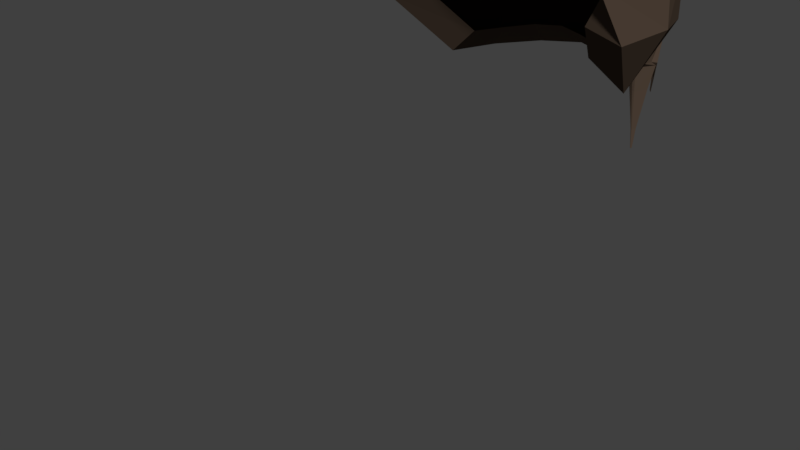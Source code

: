 # Source: Ponytail.blend  (saved by Blender 2.78.0; exported with 4.5.12 LTS)
import bpy
from mathutils import Matrix  # noqa: F401  (used for matrix-valued properties, if any)

bpy.ops.wm.read_factory_settings(use_empty=True)
scene = bpy.context.scene
scene.name = 'Scene'

# ---- collections
col_collection_1 = bpy.data.collections.new('Collection 1'); scene.collection.children.link(col_collection_1)

# ---- materials (node trees are filled in below, after node groups)
mat_shoe = bpy.data.materials.new('Shoe')
mat_shoe.alpha_threshold = 0.0
mat_shoe.use_transparent_shadow = False
mat_shoe.diffuse_color = (0.08714, 0.0603, 0.04297, 1.0)
mat_shoe.roughness = 0.5
mat_shoe.specular_intensity = 0.0

# ---- material node trees

# ---- world
world_world = bpy.data.worlds.new('World'); scene.world = world_world
world_world.color = (0.05088, 0.05088, 0.05088)
world_world.use_sun_shadow = False
world_world.sun_shadow_jitter_overblur = 0.0
world_world.cycles.sampling_method = 'MANUAL'

# ---- meshes
me_cube_028 = bpy.data.meshes.new('Cube.028')
me_cube_028.from_pydata([(0.07747, -0.05628, 1.706), (0.03721, -0.04349, 1.765), (0.04079, 0.03878, 1.765), (0.06617, 0.005826, 1.624), (0.08316, 0.03424, 1.709), (0.02705, 0.05482, 1.627), (0.05149, 0.04604, 1.625), (0.06716, -0.03808, 1.743), (0.0633, 0.062, 1.702), (0.06982, 0.03435, 1.743), (0.03257, -0.0863, 1.734), (0.04106, 0.0005371, 1.776), (0.08563, -0.0388, 1.669), (0.08294, 0.03459, 1.668), (0.09043, 0.001619, 1.716), (0.05281, -0.07136, 1.724), (0.05915, 0.05552, 1.728), (0.06011, 0.06419, 1.665), (0.0733, 0.0008137, 1.752), (0.0931, 0.001249, 1.671), (-0.07252, -0.04192, 1.697), (-0.03721, -0.04349, 1.765), (-0.04005, 0.03878, 1.765), (-0.06617, 0.005826, 1.624), (-0.08316, 0.03424, 1.709), (-0.02705, 0.05482, 1.627), (-0.05079, 0.03395, 1.625), (-0.06716, -0.03808, 1.743), (-0.06256, 0.062, 1.702), (-0.06982, 0.03435, 1.743), (-0.03257, -0.0863, 1.734), (0.0, -0.04669, 1.771), (0.0, 0.04199, 1.773), (-0.04106, 0.0005371, 1.776), (-0.08563, -0.0388, 1.669), (-0.0822, 0.03459, 1.668), (-0.09043, 0.001619, 1.716), (0.0, 0.06361, 1.629), (-0.05211, -0.07136, 1.724), (-0.05915, 0.05552, 1.728), (-0.06011, 0.06419, 1.665), (-0.0733, 0.0008137, 1.752), (-0.0931, 0.001249, 1.671), (0.0, -0.09251, 1.739), (0.0, 0.0004856, 1.784), (0.0, 0.0992, 1.679), (-0.03491, 0.08382, 1.71), (0.0, 0.0741, 1.748), (0.03565, 0.08382, 1.71), (0.01029, 0.08975, 1.723), (0.01605, 0.09334, 1.707), (0.03231, 0.08845, 1.672), (0.01352, 0.09553, 1.695), (-0.03157, 0.08845, 1.672), (0.03797, 0.06769, 1.74), (0.009444, 0.09413, 1.689), (-0.004722, 0.09962, 1.689), (-0.01186, 0.09662, 1.691), (-0.0174, 0.09369, 1.699), (-0.01779, 0.09266, 1.708), (-0.01606, 0.08966, 1.719), (-0.007179, 0.08835, 1.727), (0.0, 0.1013, 1.689), (-0.01185, 0.1281, 1.706), (-0.01824, 0.092, 1.714), (0.01606, 0.09267, 1.714), (0.0, 0.08936, 1.73), (-0.03724, 0.06769, 1.74), (-0.009352, 0.1146, 1.715), (-0.009081, 0.1133, 1.712), (-0.002704, 0.1167, 1.723), (-0.008041, 0.115, 1.718), (-0.008848, 0.1109, 1.707), (-0.005517, 0.11, 1.702), (-0.001226, 0.1109, 1.7), (0.009744, 0.1107, 1.704), (0.01126, 0.1134, 1.711), (0.01127, 0.1151, 1.715), (0.007803, 0.1162, 1.72), (0.001613, 0.1182, 1.724), (-0.0156, 0.147, 1.685), (0.001613, 0.112, 1.7), (-0.01154, 0.1222, 1.701), (-0.007057, 0.1182, 1.696), (-0.001288, 0.1181, 1.693), (-0.003274, 0.1388, 1.717), (-0.01045, 0.134, 1.713), (-0.01221, 0.1315, 1.709), (0.01346, 0.1203, 1.698), (0.01551, 0.1279, 1.705), (0.01552, 0.1322, 1.709), (0.01085, 0.1366, 1.714), (0.00253, 0.1414, 1.718), (0.01945, 0.1603, 1.654), (0.00253, 0.1193, 1.692), (-0.01513, 0.1358, 1.683), (-0.008502, 0.1267, 1.679), (3.842e-05, 0.1244, 1.675), (-0.002902, 0.1688, 1.693), (-0.01353, 0.1594, 1.69), (-0.01614, 0.1534, 1.687), (0.02188, 0.1312, 1.681), (0.0249, 0.1461, 1.685), (0.02491, 0.1542, 1.686), (0.01801, 0.164, 1.69), (0.00569, 0.1726, 1.692), (-0.0144, 0.1544, 1.649), (0.00569, 0.1256, 1.673), (-0.01401, 0.1449, 1.656), (-0.008473, 0.1366, 1.654), (0.01691, 0.1406, 1.655), (-0.003794, 0.1735, 1.655), (-0.01267, 0.1654, 1.645), (-0.01485, 0.1599, 1.648), (-0.001337, 0.1339, 1.652), (0.01944, 0.1535, 1.654), (0.003385, 0.1344, 1.65), (0.0163, 0.1631, 1.649), (0.003385, 0.1764, 1.654), (0.0163, 0.1631, 1.649), (-0.009884, 0.1585, 1.616), (-0.008336, 0.1625, 1.614), (-0.003794, 0.1735, 1.655), (-0.009289, 0.1478, 1.622), (0.01224, 0.1608, 1.617), (0.003071, 0.1703, 1.62), (0.01368, 0.1692, 1.655), (-0.005354, 0.142, 1.621), (0.01224, 0.1608, 1.617), (0.01447, 0.154, 1.621), (0.01448, 0.1588, 1.62), (-0.000284, 0.14, 1.619), (0.003071, 0.1404, 1.618), (0.01268, 0.1448, 1.621), (0.01038, 0.1651, 1.621), (-0.009565, 0.1546, 1.617), (-0.00203, 0.1682, 1.621), (-0.007932, 0.1559, 1.59), (0.01065, 0.1578, 1.59), (0.009635, 0.1521, 1.594), (0.01065, 0.1578, 1.59), (-0.006632, 0.1592, 1.588), (-0.004127, 0.142, 1.594), (0.0001297, 0.1404, 1.592), (0.008127, 0.1444, 1.594), (0.002947, 0.1406, 1.591), (0.01253, 0.1561, 1.593), (0.002947, 0.1657, 1.593), (0.009088, 0.1614, 1.594), (-0.007432, 0.1469, 1.595), (-0.007664, 0.1526, 1.591), (-0.001336, 0.164, 1.594), (-0.002192, 0.1445, 1.573), (0.0005634, 0.1434, 1.572), (-0.004655, 0.1535, 1.57), (0.007373, 0.1547, 1.571), (0.002387, 0.1436, 1.571), (-0.004331, 0.1477, 1.573), (-0.004481, 0.1514, 1.571), (0.0003205, 0.1477, 1.539), (0.001126, 0.1474, 1.539), (-0.0003998, 0.1504, 1.539), (0.003118, 0.1507, 1.539), (0.00166, 0.1475, 1.539), (-0.0003052, 0.1487, 1.54), (-0.000349, 0.1498, 1.539), (-0.002574, 0.1587, 1.574), (0.005292, 0.1595, 1.575), (-0.002024, 0.1601, 1.574), (0.002031, 0.1629, 1.576), (0.0002181, 0.1622, 1.576), (0.009816, 0.1589, 1.581), (0.009001, 0.1596, 1.579), (0.005659, 0.163, 1.581), (0.008324, 0.1611, 1.581), (0.00873, 0.1579, 1.569), (0.008341, 0.1582, 1.568), (0.006745, 0.1599, 1.569), (0.008017, 0.159, 1.569), (0.0001133, 0.1566, 1.556), (0.002605, 0.1569, 1.556), (0.0002876, 0.1571, 1.556), (0.001572, 0.1579, 1.557), (0.0009977, 0.1577, 1.557), (0.001016, 0.1486, 1.523), (0.001282, 0.1485, 1.523), (0.0007787, 0.1495, 1.523), (0.001939, 0.1496, 1.523), (0.001458, 0.1486, 1.523), (0.0008099, 0.149, 1.523), (0.0007955, 0.1493, 1.523), (0.07252, -0.04192, 1.697), (0.04345, -0.001138, 1.644), (0.01776, 0.03103, 1.646), (0.03381, 0.02527, 1.644), (0.02139, -0.06163, 1.716), (0.05622, -0.03044, 1.673), (0.03467, -0.05182, 1.709), (-0.05086, -0.04192, 1.697), (-0.04345, -0.001138, 1.644), (-0.01776, 0.03103, 1.646), (-0.03335, 0.01733, 1.644), (-0.02139, -0.06163, 1.716), (-0.05622, -0.03044, 1.673), (0.0, 0.0368, 1.647), (-0.03422, -0.05182, 1.709), (0.0, -0.06571, 1.719)], [], [(48, 54, 16, 8), (48, 8, 17, 51), (0, 12, 19, 14), (0, 14, 18, 7), (1, 7, 18, 11), (1, 11, 44, 31), (1, 31, 43, 10), (1, 10, 15, 7), (2, 9, 16, 54), (2, 54, 47, 32), (2, 32, 44, 11), (2, 11, 18, 9), (3, 6, 17, 13), (4, 13, 17, 8), (4, 8, 16, 9), (4, 9, 18, 14), (4, 14, 19, 13), (5, 37, 45, 51), (5, 51, 17, 6), (46, 28, 39, 67), (46, 53, 40, 28), (20, 36, 42, 34), (20, 27, 41, 36), (21, 33, 41, 27), (21, 31, 44, 33), (21, 30, 43, 31), (21, 27, 38, 30), (22, 67, 39, 29), (22, 32, 47, 67), (22, 33, 44, 32), (22, 29, 41, 33), (23, 35, 40, 26), (24, 28, 40, 35), (24, 29, 39, 28), (24, 36, 41, 29), (24, 35, 42, 36), (25, 53, 45, 37), (25, 26, 40, 53), (13, 19, 3), (35, 23, 42), (51, 45, 62, 55), (48, 65, 49), (70, 71, 86, 85), (53, 46, 58, 57, 56, 62, 45), (61, 66, 47, 67, 46, 60), (46, 64, 60), (75, 81, 94, 88), (49, 65, 77, 78), (64, 59, 58, 46), (58, 59, 69, 72), (52, 55, 62), (66, 47, 54, 48, 49), (48, 51, 55, 52, 50, 65), (62, 56, 74, 81), (50, 52, 48), (65, 50, 76, 77), (52, 62, 81, 75), (79, 78, 91, 92), (72, 69, 63, 82), (77, 76, 89, 90), (56, 57, 73, 74), (66, 61, 70, 79), (66, 49, 78, 79), (57, 58, 72, 73), (60, 64, 68, 71), (59, 64, 68, 69), (61, 60, 71, 70), (50, 52, 75, 76), (92, 85, 98, 105), (63, 87, 100, 80), (94, 84, 97, 107), (91, 90, 103, 104), (85, 86, 99, 98), (78, 77, 90, 91), (74, 73, 83, 84), (81, 74, 84, 94), (69, 68, 87, 63), (79, 70, 85, 92), (73, 72, 82, 83), (71, 68, 87, 86), (76, 75, 88, 89), (101, 107, 116, 110), (97, 96, 109, 114), (95, 80, 106, 108), (105, 104, 126, 118), (103, 102, 115, 93), (83, 82, 95, 96), (86, 87, 100, 99), (89, 88, 101, 102), (90, 89, 102, 103), (92, 91, 104, 105), (82, 63, 80, 95), (84, 83, 96, 97), (88, 94, 107, 101), (129, 133, 144, 139), (128, 125, 147, 138), (135, 120, 137, 150), (118, 122, 111), (108, 106, 135, 123), (98, 99, 112, 122), (104, 103, 93, 126), (107, 97, 114, 116), (80, 100, 113, 106), (105, 98, 122, 118), (96, 95, 108, 109), (99, 100, 113, 112), (102, 101, 110, 115), (113, 119, 117), (119, 118, 117), (124, 125, 147, 140), (136, 121, 141, 151), (109, 108, 123, 127), (113, 119, 128, 120), (126, 93, 130, 134), (119, 118, 125, 128), (118, 122, 136, 125), (122, 112, 121, 136), (113, 117, 124, 120), (116, 114, 131, 132), (106, 113, 120, 135), (117, 118, 125, 124), (114, 109, 127, 131), (93, 115, 129, 130), (110, 116, 132, 133), (115, 110, 133, 129), (112, 113, 120, 121), (118, 126, 134, 125), (146, 139, 140), (137, 140, 155, 154), (146, 140, 172, 171), (144, 145, 140, 139), (151, 141, 168, 170), (121, 120, 137, 141), (134, 130, 146, 148), (132, 131, 143, 145), (125, 134, 148, 147), (131, 127, 142, 143), (130, 129, 139, 146), (120, 128, 138, 137), (125, 136, 151, 147), (120, 124, 140, 137), (133, 132, 145, 144), (127, 123, 149, 142), (123, 135, 150, 149), (157, 158, 165, 164), (142, 149, 157, 152), (140, 145, 156, 155), (150, 137, 154, 158), (149, 150, 158, 157), (143, 142, 152, 153), (145, 143, 153, 156), (159, 164, 189, 184), (155, 156, 163, 162), (154, 155, 162, 161), (158, 154, 161, 165), (152, 157, 164, 159), (156, 153, 160, 163), (153, 152, 159, 160), (168, 166, 179, 181), (141, 137, 166, 168), (137, 138, 167, 166), (138, 147, 169, 167), (147, 151, 170, 169), (174, 171, 175, 178), (147, 148, 174, 173), (148, 146, 171, 174), (140, 147, 173, 172), (178, 175, 176, 177), (171, 172, 176, 175), (173, 174, 178, 177), (172, 173, 177, 176), (183, 181, 179, 180, 182), (169, 170, 183, 182), (167, 169, 182, 180), (166, 167, 180, 179), (170, 168, 181, 183), (188, 185, 184, 189, 190, 186, 187), (163, 160, 185, 188), (160, 159, 184, 185), (164, 165, 190, 189), (162, 163, 188, 187), (161, 162, 187, 186), (165, 161, 186, 190), (7, 15, 0), (19, 12, 3), (42, 23, 34), (27, 20, 38), (15, 10, 195, 197), (20, 34, 203, 198), (26, 25, 200, 201), (23, 26, 201, 199), (10, 43, 206, 195), (30, 38, 205, 202), (0, 15, 197, 191), (43, 30, 202, 206), (3, 12, 196, 192), (34, 23, 199, 203), (38, 20, 198, 205), (37, 5, 193, 204), (12, 0, 191, 196), (5, 6, 194, 193), (25, 37, 204, 200), (6, 3, 192, 194)])
_ca = me_cube_028.color_attributes.new('Col', 'BYTE_COLOR', 'CORNER')
_ca.data.foreach_set('color', [0.04374, 0.01938, 0.004777, 1.0, 0.04374, 0.01938, 0.004777, 1.0, 0.04374, 0.01938, 0.004777, 1.0, 0.04374, 0.01938, 0.004777, 1.0, 0.04374, 0.01938, 0.004777, 1.0, 0.04374, 0.01938, 0.004777, 1.0, 0.04374, 0.01938, 0.004777, 1.0, 0.04374, 0.01938, 0.004777, 1.0, 0.04374, 0.01938, 0.004777, 1.0, 0.04374, 0.01938, 0.004777, 1.0, 0.04374, 0.01938, 0.004777, 1.0, 0.04374, 0.01938, 0.004777, 1.0, 0.04374, 0.01938, 0.004777, 1.0, 0.04374, 0.01938, 0.004777, 1.0, 0.04374, 0.01938, 0.004777, 1.0, 0.04374, 0.01938, 0.004777, 1.0, 0.04374, 0.01938, 0.004777, 1.0, 0.04374, 0.01938, 0.004777, 1.0, 0.04374, 0.01938, 0.004777, 1.0, 0.04374, 0.01938, 0.004777, 1.0, 0.04374, 0.01938, 0.004777, 1.0, 0.04374, 0.01938, 0.004777, 1.0, 0.04374, 0.01938, 0.004777, 1.0, 0.04374, 0.01938, 0.004777, 1.0, 0.04374, 0.01938, 0.004777, 1.0, 0.04374, 0.01938, 0.004777, 1.0, 0.04374, 0.01938, 0.004777, 1.0, 0.04374, 0.01938, 0.004777, 1.0, 0.04374, 0.01938, 0.004777, 1.0, 0.04374, 0.01938, 0.004777, 1.0, 0.04374, 0.01938, 0.004777, 1.0, 0.04374, 0.01938, 0.004777, 1.0, 0.04374, 0.01938, 0.004777, 1.0, 0.04374, 0.01938, 0.004777, 1.0, 0.04374, 0.01938, 0.004777, 1.0, 0.04374, 0.01938, 0.004777, 1.0, 0.04374, 0.01938, 0.004777, 1.0, 0.04374, 0.01938, 0.004777, 1.0, 0.04374, 0.01938, 0.004777, 1.0, 0.04374, 0.01938, 0.004777, 1.0, 0.04374, 0.01938, 0.004777, 1.0, 0.04374, 0.01938, 0.004777, 1.0, 0.04374, 0.01938, 0.004777, 1.0, 0.04374, 0.01938, 0.004777, 1.0, 0.04374, 0.01938, 0.004777, 1.0, 0.04374, 0.01938, 0.004777, 1.0, 0.04374, 0.01938, 0.004777, 1.0, 0.04374, 0.01938, 0.004777, 1.0, 0.04374, 0.01938, 0.004777, 1.0, 0.04374, 0.01938, 0.004777, 1.0, 0.04374, 0.01938, 0.004777, 1.0, 0.04374, 0.01938, 0.004777, 1.0, 0.04374, 0.01938, 0.004777, 1.0, 0.04374, 0.01938, 0.004777, 1.0, 0.04374, 0.01938, 0.004777, 1.0, 0.04374, 0.01938, 0.004777, 1.0, 0.04374, 0.01938, 0.004777, 1.0, 0.04374, 0.01938, 0.004777, 1.0, 0.04374, 0.01938, 0.004777, 1.0, 0.04374, 0.01938, 0.004777, 1.0, 0.04374, 0.01938, 0.004777, 1.0, 0.04374, 0.01938, 0.004777, 1.0, 0.04374, 0.01938, 0.004777, 1.0, 0.04374, 0.01938, 0.004777, 1.0, 0.04374, 0.01938, 0.004777, 1.0, 0.04374, 0.01938, 0.004777, 1.0, 0.04374, 0.01938, 0.004777, 1.0, 0.04374, 0.01938, 0.004777, 1.0, 0.04374, 0.01938, 0.004777, 1.0, 0.04374, 0.01938, 0.004777, 1.0, 0.04374, 0.01938, 0.004777, 1.0, 0.04374, 0.01938, 0.004777, 1.0, 0.04374, 0.01938, 0.004777, 1.0, 0.04374, 0.01938, 0.004777, 1.0, 0.04374, 0.01938, 0.004777, 1.0, 0.04374, 0.01938, 0.004777, 1.0, 0.04374, 0.01938, 0.004777, 1.0, 0.04374, 0.01938, 0.004777, 1.0, 0.04374, 0.01938, 0.004777, 1.0, 0.04374, 0.01938, 0.004777, 1.0, 0.04374, 0.01938, 0.004777, 1.0, 0.04374, 0.01938, 0.004777, 1.0, 0.04374, 0.01938, 0.004777, 1.0, 0.04374, 0.01938, 0.004777, 1.0, 0.04374, 0.01938, 0.004777, 1.0, 0.04374, 0.01938, 0.004777, 1.0, 0.04374, 0.01938, 0.004777, 1.0, 0.04374, 0.01938, 0.004777, 1.0, 0.04374, 0.01938, 0.004777, 1.0, 0.04374, 0.01938, 0.004777, 1.0, 0.04374, 0.01938, 0.004777, 1.0, 0.04374, 0.01938, 0.004777, 1.0, 0.04374, 0.01938, 0.004777, 1.0, 0.04374, 0.01938, 0.004777, 1.0, 0.04374, 0.01938, 0.004777, 1.0, 0.04374, 0.01938, 0.004777, 1.0, 0.04374, 0.01938, 0.004777, 1.0, 0.04374, 0.01938, 0.004777, 1.0, 0.04374, 0.01938, 0.004777, 1.0, 0.04374, 0.01938, 0.004777, 1.0, 0.04374, 0.01938, 0.004777, 1.0, 0.04374, 0.01938, 0.004777, 1.0, 0.04374, 0.01938, 0.004777, 1.0, 0.04374, 0.01938, 0.004777, 1.0, 0.04374, 0.01938, 0.004777, 1.0, 0.04374, 0.01938, 0.004777, 1.0, 0.04374, 0.01938, 0.004777, 1.0, 0.04374, 0.01938, 0.004777, 1.0, 0.04374, 0.01938, 0.004777, 1.0, 0.04374, 0.01938, 0.004777, 1.0, 0.04374, 0.01938, 0.004777, 1.0, 0.04374, 0.01938, 0.004777, 1.0, 0.04374, 0.01938, 0.004777, 1.0, 0.04374, 0.01938, 0.004777, 1.0, 0.04374, 0.01938, 0.004777, 1.0, 0.04374, 0.01938, 0.004777, 1.0, 0.04374, 0.01938, 0.004777, 1.0, 0.04374, 0.01938, 0.004777, 1.0, 0.04374, 0.01938, 0.004777, 1.0, 0.04374, 0.01938, 0.004777, 1.0, 0.04374, 0.01938, 0.004777, 1.0, 0.04374, 0.01938, 0.004777, 1.0, 0.04374, 0.01938, 0.004777, 1.0, 0.04374, 0.01938, 0.004777, 1.0, 0.04374, 0.01938, 0.004777, 1.0, 0.04374, 0.01938, 0.004777, 1.0, 0.04374, 0.01938, 0.004777, 1.0, 0.04374, 0.01938, 0.004777, 1.0, 0.04374, 0.01938, 0.004777, 1.0, 0.04374, 0.01938, 0.004777, 1.0, 0.04374, 0.01938, 0.004777, 1.0, 0.04374, 0.01938, 0.004777, 1.0, 0.04374, 0.01938, 0.004777, 1.0, 0.04374, 0.01938, 0.004777, 1.0, 0.04374, 0.01938, 0.004777, 1.0, 0.04374, 0.01938, 0.004777, 1.0, 0.04374, 0.01938, 0.004777, 1.0, 0.04374, 0.01938, 0.004777, 1.0, 0.04374, 0.01938, 0.004777, 1.0, 0.04374, 0.01938, 0.004777, 1.0, 0.04374, 0.01938, 0.004777, 1.0, 0.04374, 0.01938, 0.004777, 1.0, 0.04374, 0.01938, 0.004777, 1.0, 0.04374, 0.01938, 0.004777, 1.0, 0.04374, 0.01938, 0.004777, 1.0, 0.04374, 0.01938, 0.004777, 1.0, 0.04374, 0.01938, 0.004777, 1.0, 0.04374, 0.01938, 0.004777, 1.0, 0.04374, 0.01938, 0.004777, 1.0, 0.04374, 0.01938, 0.004777, 1.0, 0.04374, 0.01938, 0.004777, 1.0, 0.04374, 0.01938, 0.004777, 1.0, 0.04374, 0.01938, 0.004777, 1.0, 0.04374, 0.01938, 0.004777, 1.0, 0.04374, 0.01938, 0.004777, 1.0, 0.04374, 0.01938, 0.004777, 1.0, 0.04374, 0.01938, 0.004777, 1.0, 0.04374, 0.01938, 0.004777, 1.0, 0.04374, 0.01938, 0.004777, 1.0, 0.04374, 0.01938, 0.004777, 1.0, 0.162, 0.1195, 0.08228, 1.0, 0.1274, 0.0865, 0.05286, 0.9961, 0.04374, 0.01938, 0.004777, 1.0, 0.3813, 0.3372, 0.2874, 1.0, 0.3916, 0.3467, 0.2961, 0.9961, 0.3613, 0.314, 0.2664, 0.9961, 0.3005, 0.2542, 0.2051, 0.9961, 0.3005, 0.2542, 0.2051, 0.9961, 0.3613, 0.314, 0.2664, 0.9961, 0.04374, 0.01938, 0.004777, 1.0, 0.04374, 0.01938, 0.004777, 1.0, 0.1651, 0.1221, 0.08228, 1.0, 0.1329, 0.09306, 0.05781, 1.0, 0.1329, 0.09306, 0.05781, 0.9961, 0.162, 0.1195, 0.08228, 1.0, 0.04374, 0.01938, 0.004777, 1.0, 0.3613, 0.314, 0.2664, 0.9961, 0.4397, 0.3968, 0.3515, 1.0, 0.04374, 0.01938, 0.004777, 1.0, 0.04374, 0.01938, 0.004777, 1.0, 0.04374, 0.01938, 0.004777, 1.0, 0.3005, 0.2542, 0.2051, 0.9961, 0.04374, 0.01938, 0.004777, 1.0, 0.314, 0.2664, 0.2195, 1.0, 0.3005, 0.2542, 0.2051, 0.9961, 0.162, 0.1195, 0.08022, 1.0, 0.162, 0.1195, 0.08228, 1.0, 0.162, 0.1195, 0.08228, 1.0, 0.162, 0.1195, 0.08022, 1.0, 0.3916, 0.3467, 0.2961, 0.9961, 0.3813, 0.3372, 0.2874, 1.0, 0.3813, 0.3372, 0.2874, 1.0, 0.3916, 0.3467, 0.2961, 0.9961, 0.314, 0.2664, 0.2195, 1.0, 0.2542, 0.2051, 0.159, 1.0, 0.1651, 0.1221, 0.08228, 1.0, 0.04374, 0.01938, 0.004777, 1.0, 0.1651, 0.1221, 0.08228, 1.0, 0.2542, 0.2051, 0.159, 1.0, 0.2542, 0.2051, 0.159, 1.0, 0.1651, 0.1221, 0.08228, 1.0, 0.162, 0.1195, 0.08022, 1.0, 0.1274, 0.0865, 0.05286, 0.9961, 0.162, 0.1195, 0.08228, 1.0, 0.4397, 0.3968, 0.3515, 1.0, 0.04374, 0.01938, 0.004777, 1.0, 0.04374, 0.01938, 0.004777, 1.0, 0.04374, 0.01938, 0.004777, 1.0, 0.3916, 0.3467, 0.2961, 0.9961, 0.04374, 0.01938, 0.004777, 1.0, 0.04374, 0.01938, 0.004777, 1.0, 0.1274, 0.0865, 0.05286, 0.9961, 0.162, 0.1195, 0.08022, 1.0, 0.2789, 0.2346, 0.1878, 0.9961, 0.3813, 0.3372, 0.2874, 1.0, 0.162, 0.1195, 0.08228, 1.0, 0.1329, 0.09306, 0.05781, 0.9961, 0.1329, 0.09306, 0.05781, 0.9961, 0.162, 0.1195, 0.08228, 1.0, 0.2789, 0.2346, 0.1878, 0.9961, 0.162, 0.1195, 0.08022, 1.0, 0.04374, 0.01938, 0.004777, 1.0, 0.3813, 0.3372, 0.2874, 1.0, 0.2789, 0.2346, 0.1878, 0.9961, 0.2789, 0.2346, 0.1878, 0.9961, 0.3813, 0.3372, 0.2874, 1.0, 0.162, 0.1195, 0.08022, 1.0, 0.162, 0.1195, 0.08228, 1.0, 0.162, 0.1195, 0.08228, 1.0, 0.162, 0.1195, 0.08022, 1.0, 0.4397, 0.3968, 0.3515, 1.0, 0.3916, 0.3467, 0.2961, 0.9961, 0.3916, 0.3467, 0.2961, 0.9961, 0.4397, 0.3968, 0.3515, 1.0, 0.1651, 0.1221, 0.08228, 1.0, 0.2542, 0.2051, 0.159, 1.0, 0.2542, 0.2051, 0.159, 1.0, 0.1651, 0.1221, 0.08228, 1.0, 0.3813, 0.3372, 0.2874, 1.0, 0.2789, 0.2346, 0.1878, 0.9961, 0.2789, 0.2346, 0.1878, 0.9961, 0.3813, 0.3372, 0.2874, 1.0, 0.1329, 0.09306, 0.05781, 0.9961, 0.1329, 0.09306, 0.05781, 1.0, 0.1329, 0.09306, 0.05781, 1.0, 0.1329, 0.09306, 0.05781, 0.9961, 0.4397, 0.3968, 0.3515, 1.0, 0.3613, 0.314, 0.2664, 0.9961, 0.3613, 0.314, 0.2664, 0.9961, 0.4397, 0.3968, 0.3515, 1.0, 0.4397, 0.3968, 0.3515, 1.0, 0.3916, 0.3467, 0.2961, 0.9961, 0.3916, 0.3467, 0.2961, 0.9961, 0.4397, 0.3968, 0.3515, 1.0, 0.1329, 0.09306, 0.05781, 1.0, 0.1651, 0.1221, 0.08228, 1.0, 0.1651, 0.1221, 0.08228, 1.0, 0.1329, 0.09306, 0.05781, 1.0, 0.3005, 0.2542, 0.2051, 0.9961, 0.314, 0.2664, 0.2195, 1.0, 0.314, 0.2664, 0.2195, 1.0, 0.3005, 0.2542, 0.2051, 0.9961, 0.2542, 0.2051, 0.159, 1.0, 0.314, 0.2664, 0.2195, 1.0, 0.314, 0.2664, 0.2195, 1.0, 0.2542, 0.2051, 0.159, 1.0, 0.3613, 0.314, 0.2664, 0.9961, 0.3005, 0.2542, 0.2051, 0.9961, 0.3005, 0.2542, 0.2051, 0.9961, 0.3613, 0.314, 0.2664, 0.9961, 0.2789, 0.2346, 0.1878, 0.9961, 0.162, 0.1195, 0.08022, 1.0, 0.162, 0.1195, 0.08022, 1.0, 0.2789, 0.2346, 0.1878, 0.9961, 0.4397, 0.3968, 0.3515, 1.0, 0.3613, 0.314, 0.2664, 0.9961, 0.3613, 0.314, 0.2664, 0.9961, 0.4397, 0.3968, 0.3515, 1.0, 0.2542, 0.2051, 0.159, 1.0, 0.314, 0.2664, 0.2195, 1.0, 0.314, 0.2664, 0.2195, 1.0, 0.2542, 0.2051, 0.159, 1.0, 0.162, 0.1195, 0.08228, 1.0, 0.1329, 0.09306, 0.05781, 0.9961, 0.1329, 0.09306, 0.05781, 0.9961, 0.162, 0.1195, 0.08228, 1.0, 0.3916, 0.3467, 0.2961, 0.9961, 0.3813, 0.3372, 0.2874, 1.0, 0.3813, 0.3372, 0.2874, 1.0, 0.3916, 0.3467, 0.2961, 0.9961, 0.3613, 0.314, 0.2664, 0.9961, 0.3005, 0.2542, 0.2051, 0.9961, 0.3005, 0.2542, 0.2051, 0.9961, 0.3613, 0.314, 0.2664, 0.9961, 0.3916, 0.3467, 0.2961, 0.9961, 0.3813, 0.3372, 0.2874, 1.0, 0.3813, 0.3372, 0.2874, 1.0, 0.3916, 0.3467, 0.2961, 0.9961, 0.1329, 0.09306, 0.05781, 0.9961, 0.1329, 0.09306, 0.05781, 1.0, 0.1329, 0.09306, 0.05781, 1.0, 0.1329, 0.09306, 0.05781, 0.9961, 0.162, 0.1195, 0.08228, 1.0, 0.1329, 0.09306, 0.05781, 0.9961, 0.1329, 0.09306, 0.05781, 0.9961, 0.162, 0.1195, 0.08228, 1.0, 0.2542, 0.2051, 0.159, 1.0, 0.314, 0.2664, 0.2195, 1.0, 0.314, 0.2664, 0.2195, 1.0, 0.2542, 0.2051, 0.159, 1.0, 0.4397, 0.3968, 0.3515, 1.0, 0.3613, 0.314, 0.2664, 0.9961, 0.3613, 0.314, 0.2664, 0.9961, 0.4397, 0.3968, 0.3515, 1.0, 0.1329, 0.09306, 0.05781, 1.0, 0.1651, 0.1221, 0.08228, 1.0, 0.1651, 0.1221, 0.08228, 1.0, 0.1329, 0.09306, 0.05781, 1.0, 0.3005, 0.2542, 0.2051, 0.9961, 0.314, 0.2664, 0.2195, 1.0, 0.314, 0.2664, 0.2195, 1.0, 0.3005, 0.2542, 0.2051, 0.9961, 0.2789, 0.2346, 0.1878, 0.9961, 0.162, 0.1195, 0.08022, 1.0, 0.162, 0.1195, 0.08022, 1.0, 0.2789, 0.2346, 0.1878, 0.9961, 0.162, 0.1195, 0.08022, 1.0, 0.162, 0.1195, 0.08228, 1.0, 0.162, 0.1195, 0.08228, 1.0, 0.162, 0.1195, 0.08022, 1.0, 0.1329, 0.09306, 0.05781, 0.9961, 0.1329, 0.09306, 0.05781, 1.0, 0.1329, 0.09306, 0.05781, 1.0, 0.1329, 0.09306, 0.05781, 0.9961, 0.1651, 0.1221, 0.08228, 1.0, 0.2542, 0.2051, 0.159, 1.0, 0.2542, 0.2051, 0.159, 1.0, 0.1651, 0.1221, 0.08228, 1.0, 0.4397, 0.3968, 0.3515, 1.0, 0.3916, 0.3467, 0.2961, 0.9961, 0.3916, 0.3467, 0.2961, 0.9961, 0.4397, 0.3968, 0.3515, 1.0, 0.3813, 0.3372, 0.2874, 1.0, 0.2789, 0.2346, 0.1878, 0.9961, 0.2789, 0.2346, 0.1878, 0.9961, 0.3813, 0.3372, 0.2874, 1.0, 0.1329, 0.09306, 0.05781, 1.0, 0.1651, 0.1221, 0.08228, 1.0, 0.1651, 0.1221, 0.08228, 1.0, 0.1329, 0.09306, 0.05781, 1.0, 0.3005, 0.2542, 0.2051, 0.9961, 0.314, 0.2664, 0.2195, 1.0, 0.314, 0.2664, 0.2195, 1.0, 0.3005, 0.2542, 0.2051, 0.9961, 0.2789, 0.2346, 0.1878, 0.9961, 0.162, 0.1195, 0.08022, 1.0, 0.162, 0.1195, 0.08022, 1.0, 0.2789, 0.2346, 0.1878, 0.9961, 0.3813, 0.3372, 0.2874, 1.0, 0.2789, 0.2346, 0.1878, 0.9961, 0.2789, 0.2346, 0.1878, 0.9961, 0.3813, 0.3372, 0.2874, 1.0, 0.4397, 0.3968, 0.3515, 1.0, 0.3916, 0.3467, 0.2961, 0.9961, 0.3916, 0.3467, 0.2961, 0.9961, 0.4397, 0.3968, 0.3515, 1.0, 0.1651, 0.1221, 0.08228, 1.0, 0.2542, 0.2051, 0.159, 1.0, 0.2542, 0.2051, 0.159, 1.0, 0.1651, 0.1221, 0.08228, 1.0, 0.1329, 0.09306, 0.05781, 0.9961, 0.1329, 0.09306, 0.05781, 1.0, 0.1329, 0.09306, 0.05781, 1.0, 0.1329, 0.09306, 0.05781, 0.9961, 0.162, 0.1195, 0.08022, 1.0, 0.162, 0.1195, 0.08228, 1.0, 0.162, 0.1195, 0.08228, 1.0, 0.162, 0.1195, 0.08022, 1.0, 0.2789, 0.2346, 0.1878, 0.9961, 0.162, 0.1195, 0.08022, 1.0, 0.162, 0.1195, 0.08022, 1.0, 0.2789, 0.2346, 0.1878, 0.9961, 1.0, 1.0, 1.0, 1.0, 0.4397, 0.3968, 0.3515, 1.0, 0.4397, 0.3968, 0.3515, 1.0, 1.0, 1.0, 1.0, 1.0, 0.2542, 0.2051, 0.159, 1.0, 0.314, 0.2664, 0.2195, 1.0, 0.314, 0.2664, 0.2195, 1.0, 0.2542, 0.2051, 0.159, 1.0, 0.4397, 0.3968, 0.3515, 1.0, 0.3613, 0.314, 0.2664, 0.9961, 0.3613, 0.314, 0.2664, 0.9961, 0.1651, 0.1221, 0.08228, 1.0, 0.2542, 0.2051, 0.159, 1.0, 0.2542, 0.2051, 0.159, 1.0, 0.1651, 0.1221, 0.08228, 1.0, 0.3613, 0.314, 0.2664, 0.9961, 0.3005, 0.2542, 0.2051, 0.9961, 0.3005, 0.2542, 0.2051, 0.9961, 0.3613, 0.314, 0.2664, 0.9961, 0.3916, 0.3467, 0.2961, 0.9961, 0.3813, 0.3372, 0.2874, 1.0, 0.3813, 0.3372, 0.2874, 1.0, 0.3916, 0.3467, 0.2961, 0.9961, 0.162, 0.1195, 0.08228, 1.0, 0.1329, 0.09306, 0.05781, 0.9961, 0.1329, 0.09306, 0.05781, 0.9961, 0.162, 0.1195, 0.08228, 1.0, 0.2542, 0.2051, 0.159, 1.0, 0.314, 0.2664, 0.2195, 1.0, 0.314, 0.2664, 0.2195, 1.0, 0.2542, 0.2051, 0.159, 1.0, 0.4397, 0.3968, 0.3515, 1.0, 0.3613, 0.314, 0.2664, 0.9961, 0.3613, 0.314, 0.2664, 0.9961, 0.4397, 0.3968, 0.3515, 1.0, 0.1329, 0.09306, 0.05781, 1.0, 0.1651, 0.1221, 0.08228, 1.0, 0.1651, 0.1221, 0.08228, 1.0, 0.1329, 0.09306, 0.05781, 1.0, 0.3005, 0.2542, 0.2051, 0.9961, 0.314, 0.2664, 0.2195, 1.0, 0.314, 0.2664, 0.2195, 1.0, 0.3005, 0.2542, 0.2051, 0.9961, 0.2789, 0.2346, 0.1878, 0.9961, 0.162, 0.1195, 0.08022, 1.0, 0.162, 0.1195, 0.08022, 1.0, 0.2789, 0.2346, 0.1878, 0.9961, 0.314, 0.2664, 0.2195, 1.0, 1.0, 1.0, 1.0, 1.0, 1.0, 1.0, 1.0, 1.0, 1.0, 1.0, 1.0, 1.0, 0.4397, 0.3968, 0.3515, 1.0, 1.0, 1.0, 1.0, 1.0, 1.0, 1.0, 1.0, 1.0, 0.4397, 0.3968, 0.3515, 1.0, 0.4397, 0.3968, 0.3515, 1.0, 1.0, 1.0, 1.0, 1.0, 0.3613, 0.314, 0.2664, 0.9961, 0.3005, 0.2542, 0.2051, 0.9961, 0.3005, 0.2542, 0.2051, 0.9961, 0.3613, 0.314, 0.2664, 0.9961, 0.1329, 0.09306, 0.05781, 1.0, 0.1651, 0.1221, 0.08228, 1.0, 0.1651, 0.1221, 0.08228, 1.0, 0.1329, 0.09306, 0.05781, 1.0, 0.314, 0.2664, 0.2195, 1.0, 1.0, 1.0, 1.0, 1.0, 1.0, 1.0, 1.0, 1.0, 0.314, 0.2664, 0.2195, 1.0, 0.3916, 0.3467, 0.2961, 0.9961, 0.3813, 0.3372, 0.2874, 1.0, 0.3813, 0.3372, 0.2874, 1.0, 0.3916, 0.3467, 0.2961, 0.9961, 1.0, 1.0, 1.0, 1.0, 0.4397, 0.3968, 0.3515, 1.0, 0.4397, 0.3968, 0.3515, 1.0, 1.0, 1.0, 1.0, 1.0, 0.4397, 0.3968, 0.3515, 1.0, 0.3613, 0.314, 0.2664, 0.9961, 0.3613, 0.314, 0.2664, 0.9961, 0.4397, 0.3968, 0.3515, 1.0, 0.3613, 0.314, 0.2664, 0.9961, 0.3005, 0.2542, 0.2051, 0.9961, 0.3005, 0.2542, 0.2051, 0.9961, 0.3613, 0.314, 0.2664, 0.9961, 0.314, 0.2664, 0.2195, 1.0, 1.0, 1.0, 1.0, 1.0, 1.0, 1.0, 1.0, 1.0, 0.314, 0.2664, 0.2195, 1.0, 0.162, 0.1195, 0.08228, 1.0, 0.1329, 0.09306, 0.05781, 0.9961, 0.1329, 0.09306, 0.05781, 0.9961, 0.162, 0.1195, 0.08228, 1.0, 0.2542, 0.2051, 0.159, 1.0, 0.314, 0.2664, 0.2195, 1.0, 0.314, 0.2664, 0.2195, 1.0, 0.2542, 0.2051, 0.159, 1.0, 1.0, 1.0, 1.0, 1.0, 0.4397, 0.3968, 0.3515, 1.0, 0.4397, 0.3968, 0.3515, 1.0, 1.0, 1.0, 1.0, 1.0, 0.1329, 0.09306, 0.05781, 0.9961, 0.1329, 0.09306, 0.05781, 1.0, 0.1329, 0.09306, 0.05781, 1.0, 0.1329, 0.09306, 0.05781, 0.9961, 0.3813, 0.3372, 0.2874, 1.0, 0.2789, 0.2346, 0.1878, 0.9961, 0.2789, 0.2346, 0.1878, 0.9961, 0.3813, 0.3372, 0.2874, 1.0, 0.162, 0.1195, 0.08022, 1.0, 0.162, 0.1195, 0.08228, 1.0, 0.162, 0.1195, 0.08228, 1.0, 0.162, 0.1195, 0.08022, 1.0, 0.2789, 0.2346, 0.1878, 0.9961, 0.162, 0.1195, 0.08022, 1.0, 0.162, 0.1195, 0.08022, 1.0, 0.2789, 0.2346, 0.1878, 0.9961, 0.3005, 0.2542, 0.2051, 0.9961, 0.314, 0.2664, 0.2195, 1.0, 0.314, 0.2664, 0.2195, 1.0, 0.3005, 0.2542, 0.2051, 0.9961, 0.4397, 0.3968, 0.3515, 1.0, 0.3916, 0.3467, 0.2961, 0.9961, 0.3916, 0.3467, 0.2961, 0.9961, 0.4397, 0.3968, 0.3515, 1.0, 0.3813, 0.3372, 0.2874, 1.0, 0.2789, 0.2346, 0.1878, 0.9961, 1.0, 1.0, 1.0, 1.0, 0.314, 0.2664, 0.2195, 1.0, 1.0, 1.0, 1.0, 1.0, 1.0, 1.0, 1.0, 1.0, 0.314, 0.2664, 0.2195, 1.0, 0.3813, 0.3372, 0.2874, 1.0, 1.0, 1.0, 1.0, 1.0, 1.0, 1.0, 1.0, 1.0, 0.3813, 0.3372, 0.2874, 1.0, 1.0, 1.0, 1.0, 1.0, 1.0, 1.0, 1.0, 1.0, 1.0, 1.0, 1.0, 1.0, 1.0, 1.0, 1.0, 1.0, 0.3613, 0.314, 0.2664, 0.9961, 0.3005, 0.2542, 0.2051, 0.9961, 0.3005, 0.2542, 0.2051, 0.9961, 0.3613, 0.314, 0.2664, 0.9961, 0.3005, 0.2542, 0.2051, 0.9961, 0.314, 0.2664, 0.2195, 1.0, 0.314, 0.2664, 0.2195, 1.0, 0.3005, 0.2542, 0.2051, 0.9961, 0.3916, 0.3467, 0.2961, 0.9961, 0.3813, 0.3372, 0.2874, 1.0, 0.3813, 0.3372, 0.2874, 1.0, 0.3916, 0.3467, 0.2961, 0.9961, 0.162, 0.1195, 0.08228, 1.0, 0.1329, 0.09306, 0.05781, 0.9961, 0.1329, 0.09306, 0.05781, 0.9961, 0.162, 0.1195, 0.08228, 1.0, 0.4397, 0.3968, 0.3515, 1.0, 0.3916, 0.3467, 0.2961, 0.9961, 0.3916, 0.3467, 0.2961, 0.9961, 0.4397, 0.3968, 0.3515, 1.0, 0.1329, 0.09306, 0.05781, 0.9961, 0.1329, 0.09306, 0.05781, 1.0, 0.1329, 0.09306, 0.05781, 1.0, 0.1329, 0.09306, 0.05781, 0.9961, 0.3813, 0.3372, 0.2874, 1.0, 0.2789, 0.2346, 0.1878, 0.9961, 0.2789, 0.2346, 0.1878, 0.9961, 0.3813, 0.3372, 0.2874, 1.0, 0.314, 0.2664, 0.2195, 1.0, 1.0, 1.0, 1.0, 1.0, 1.0, 1.0, 1.0, 1.0, 0.314, 0.2664, 0.2195, 1.0, 0.4397, 0.3968, 0.3515, 1.0, 0.3613, 0.314, 0.2664, 0.9961, 0.3613, 0.314, 0.2664, 0.9961, 0.4397, 0.3968, 0.3515, 1.0, 0.314, 0.2664, 0.2195, 1.0, 1.0, 1.0, 1.0, 1.0, 1.0, 1.0, 1.0, 1.0, 0.314, 0.2664, 0.2195, 1.0, 0.162, 0.1195, 0.08022, 1.0, 0.162, 0.1195, 0.08228, 1.0, 0.162, 0.1195, 0.08228, 1.0, 0.162, 0.1195, 0.08022, 1.0, 0.1329, 0.09306, 0.05781, 1.0, 0.1651, 0.1221, 0.08228, 1.0, 0.1651, 0.1221, 0.08228, 1.0, 0.1329, 0.09306, 0.05781, 1.0, 0.1651, 0.1221, 0.08228, 1.0, 0.2542, 0.2051, 0.159, 1.0, 0.2542, 0.2051, 0.159, 1.0, 0.1651, 0.1221, 0.08228, 1.0, 0.1651, 0.1221, 0.08228, 1.0, 0.2542, 0.2051, 0.159, 1.0, 0.2542, 0.2051, 0.159, 1.0, 0.1651, 0.1221, 0.08228, 1.0, 0.1329, 0.09306, 0.05781, 1.0, 0.1651, 0.1221, 0.08228, 1.0, 0.1651, 0.1221, 0.08228, 1.0, 0.1329, 0.09306, 0.05781, 1.0, 1.0, 1.0, 1.0, 1.0, 1.0, 1.0, 1.0, 1.0, 1.0, 1.0, 1.0, 1.0, 1.0, 1.0, 1.0, 1.0, 0.2542, 0.2051, 0.159, 1.0, 0.314, 0.2664, 0.2195, 1.0, 0.314, 0.2664, 0.2195, 1.0, 0.2542, 0.2051, 0.159, 1.0, 0.1651, 0.1221, 0.08228, 1.0, 0.2542, 0.2051, 0.159, 1.0, 0.2542, 0.2051, 0.159, 1.0, 0.1651, 0.1221, 0.08228, 1.0, 0.1329, 0.09306, 0.05781, 0.9961, 0.1329, 0.09306, 0.05781, 1.0, 0.1329, 0.09306, 0.05781, 1.0, 0.1329, 0.09306, 0.05781, 0.9961, 0.162, 0.1195, 0.08228, 1.0, 0.1329, 0.09306, 0.05781, 0.9961, 0.1329, 0.09306, 0.05781, 0.9961, 0.162, 0.1195, 0.08228, 1.0, 0.1329, 0.09306, 0.05781, 1.0, 0.1651, 0.1221, 0.08228, 1.0, 0.1651, 0.1221, 0.08228, 1.0, 0.1329, 0.09306, 0.05781, 1.0, 1.0, 1.0, 1.0, 1.0, 1.0, 1.0, 1.0, 1.0, 1.0, 1.0, 1.0, 1.0, 1.0, 1.0, 1.0, 1.0, 0.314, 0.2664, 0.2195, 1.0, 1.0, 1.0, 1.0, 1.0, 1.0, 1.0, 1.0, 1.0, 0.314, 0.2664, 0.2195, 1.0, 0.2542, 0.2051, 0.159, 1.0, 0.314, 0.2664, 0.2195, 1.0, 0.314, 0.2664, 0.2195, 1.0, 0.2542, 0.2051, 0.159, 1.0, 0.1329, 0.09306, 0.05781, 1.0, 0.1651, 0.1221, 0.08228, 1.0, 0.1651, 0.1221, 0.08228, 1.0, 0.1329, 0.09306, 0.05781, 1.0, 0.162, 0.1195, 0.08228, 1.0, 0.1329, 0.09306, 0.05781, 0.9961, 0.1329, 0.09306, 0.05781, 0.9961, 0.162, 0.1195, 0.08228, 1.0, 0.1329, 0.09306, 0.05781, 0.9961, 0.1329, 0.09306, 0.05781, 1.0, 0.1329, 0.09306, 0.05781, 1.0, 0.1329, 0.09306, 0.05781, 0.9961, 0.3005, 0.2542, 0.2051, 0.9961, 0.314, 0.2664, 0.2195, 1.0, 0.314, 0.2664, 0.2195, 1.0, 0.3005, 0.2542, 0.2051, 0.9961, 0.3005, 0.2542, 0.2051, 0.9961, 0.314, 0.2664, 0.2195, 1.0, 0.314, 0.2664, 0.2195, 1.0, 0.3005, 0.2542, 0.2051, 0.9961, 0.314, 0.2664, 0.2195, 1.0, 1.0, 1.0, 1.0, 1.0, 1.0, 1.0, 1.0, 1.0, 0.314, 0.2664, 0.2195, 1.0, 1.0, 1.0, 1.0, 1.0, 0.4397, 0.3968, 0.3515, 1.0, 0.4397, 0.3968, 0.3515, 1.0, 1.0, 1.0, 1.0, 1.0, 0.4397, 0.3968, 0.3515, 1.0, 0.3613, 0.314, 0.2664, 0.9961, 0.3613, 0.314, 0.2664, 0.9961, 0.4397, 0.3968, 0.3515, 1.0, 0.3916, 0.3467, 0.2961, 0.9961, 0.3813, 0.3372, 0.2874, 1.0, 0.3813, 0.3372, 0.2874, 1.0, 0.3916, 0.3467, 0.2961, 0.9961, 0.4397, 0.3968, 0.3515, 1.0, 0.3916, 0.3467, 0.2961, 0.9961, 0.3916, 0.3467, 0.2961, 0.9961, 0.4397, 0.3968, 0.3515, 1.0, 0.3916, 0.3467, 0.2961, 0.9961, 0.3813, 0.3372, 0.2874, 1.0, 0.3813, 0.3372, 0.2874, 1.0, 0.3916, 0.3467, 0.2961, 0.9961, 1.0, 1.0, 1.0, 1.0, 0.4397, 0.3968, 0.3515, 1.0, 0.4397, 0.3968, 0.3515, 1.0, 1.0, 1.0, 1.0, 1.0, 0.3916, 0.3467, 0.2961, 0.9961, 0.3813, 0.3372, 0.2874, 1.0, 1.0, 1.0, 1.0, 1.0, 0.4342, 0.3916, 0.3467, 0.9961, 0.3813, 0.3372, 0.2874, 1.0, 1.0, 1.0, 1.0, 1.0, 1.0, 1.0, 1.0, 1.0, 0.3813, 0.3372, 0.2874, 1.0, 0.4397, 0.3968, 0.3515, 1.0, 0.3916, 0.3467, 0.2961, 0.9961, 0.3916, 0.3467, 0.2961, 0.9961, 0.4397, 0.3968, 0.3515, 1.0, 1.0, 1.0, 1.0, 1.0, 0.4397, 0.3968, 0.3515, 1.0, 0.4397, 0.3968, 0.3515, 1.0, 1.0, 1.0, 1.0, 1.0, 0.3613, 0.314, 0.2664, 0.9961, 0.3005, 0.2542, 0.2051, 0.9961, 0.314, 0.2664, 0.2195, 1.0, 1.0, 1.0, 1.0, 1.0, 0.4397, 0.3968, 0.3515, 1.0, 0.4397, 0.3968, 0.3515, 1.0, 0.3613, 0.314, 0.2664, 0.9961, 0.3613, 0.314, 0.2664, 0.9961, 0.4397, 0.3968, 0.3515, 1.0, 1.0, 1.0, 1.0, 1.0, 0.4397, 0.3968, 0.3515, 1.0, 0.4397, 0.3968, 0.3515, 1.0, 1.0, 1.0, 1.0, 1.0, 0.314, 0.2664, 0.2195, 1.0, 1.0, 1.0, 1.0, 1.0, 1.0, 1.0, 1.0, 1.0, 0.314, 0.2664, 0.2195, 1.0, 0.3613, 0.314, 0.2664, 0.9961, 0.3005, 0.2542, 0.2051, 0.9961, 0.3005, 0.2542, 0.2051, 0.9961, 0.3613, 0.314, 0.2664, 0.9961, 0.162, 0.1195, 0.08228, 1.0, 0.1329, 0.09306, 0.05781, 1.0, 0.1329, 0.09306, 0.05781, 1.0, 0.1651, 0.1221, 0.08228, 1.0, 0.2542, 0.2051, 0.159, 1.0, 0.314, 0.2664, 0.2195, 1.0, 1.0, 1.0, 1.0, 1.0, 0.162, 0.1195, 0.08228, 1.0, 0.1329, 0.09306, 0.05781, 0.9961, 0.1329, 0.09306, 0.05781, 0.9961, 0.162, 0.1195, 0.08228, 1.0, 0.1329, 0.09306, 0.05781, 0.9961, 0.1329, 0.09306, 0.05781, 1.0, 0.1329, 0.09306, 0.05781, 1.0, 0.1329, 0.09306, 0.05781, 0.9961, 0.1651, 0.1221, 0.08228, 1.0, 0.2542, 0.2051, 0.159, 1.0, 0.2542, 0.2051, 0.159, 1.0, 0.1651, 0.1221, 0.08228, 1.0, 1.0, 1.0, 1.0, 1.0, 1.0, 1.0, 1.0, 1.0, 1.0, 1.0, 1.0, 1.0, 1.0, 1.0, 1.0, 1.0, 0.314, 0.2664, 0.2195, 1.0, 1.0, 1.0, 1.0, 1.0, 1.0, 1.0, 1.0, 1.0, 0.314, 0.2664, 0.2195, 1.0, 0.2542, 0.2051, 0.159, 1.0, 0.314, 0.2664, 0.2195, 1.0, 0.314, 0.2664, 0.2195, 1.0, 0.2542, 0.2051, 0.159, 1.0, 0.04374, 0.01938, 0.004777, 1.0, 0.04374, 0.01938, 0.004777, 1.0, 0.04374, 0.01938, 0.004777, 1.0, 0.04374, 0.01938, 0.004777, 1.0, 0.04374, 0.01938, 0.004777, 1.0, 0.04374, 0.01938, 0.004777, 1.0, 0.04374, 0.01938, 0.004777, 1.0, 0.04374, 0.01938, 0.004777, 1.0, 0.04374, 0.01938, 0.004777, 1.0, 0.04374, 0.01938, 0.004777, 1.0, 0.04374, 0.01938, 0.004777, 1.0, 0.04374, 0.01938, 0.004777, 1.0, 0.04374, 0.01938, 0.004777, 1.0, 0.04374, 0.01938, 0.004777, 1.0, 0.04374, 0.01938, 0.004777, 1.0, 0.04374, 0.01938, 0.004777, 1.0, 0.04374, 0.01938, 0.004777, 1.0, 0.04374, 0.01938, 0.004777, 1.0, 0.04374, 0.01938, 0.004777, 1.0, 0.04374, 0.01938, 0.004777, 1.0, 0.04374, 0.01938, 0.004777, 1.0, 0.04374, 0.01938, 0.004777, 1.0, 0.04374, 0.01938, 0.004777, 1.0, 0.04374, 0.01938, 0.004777, 1.0, 0.04374, 0.01938, 0.004777, 1.0, 0.04374, 0.01938, 0.004777, 1.0, 0.04374, 0.01938, 0.004777, 1.0, 0.04374, 0.01938, 0.004777, 1.0, 0.04374, 0.01938, 0.004777, 1.0, 0.04374, 0.01938, 0.004777, 1.0, 0.04374, 0.01938, 0.004777, 1.0, 0.04374, 0.01938, 0.004777, 1.0, 0.04374, 0.01938, 0.004777, 1.0, 0.04374, 0.01938, 0.004777, 1.0, 0.04374, 0.01938, 0.004777, 1.0, 0.04374, 0.01938, 0.004777, 1.0, 0.04374, 0.01938, 0.004777, 1.0, 0.04374, 0.01938, 0.004777, 1.0, 0.04374, 0.01938, 0.004777, 1.0, 0.04374, 0.01938, 0.004777, 1.0, 0.04374, 0.01938, 0.004777, 1.0, 0.04374, 0.01938, 0.004777, 1.0, 0.04374, 0.01938, 0.004777, 1.0, 0.04374, 0.01938, 0.004777, 1.0, 0.04374, 0.01938, 0.004777, 1.0, 0.04374, 0.01938, 0.004777, 1.0, 0.04374, 0.01938, 0.004777, 1.0, 0.04374, 0.01938, 0.004777, 1.0, 0.04374, 0.01938, 0.004777, 1.0, 0.04374, 0.01938, 0.004777, 1.0, 0.04374, 0.01938, 0.004777, 1.0, 0.04374, 0.01938, 0.004777, 1.0, 0.04374, 0.01938, 0.004777, 1.0, 0.04374, 0.01938, 0.004777, 1.0, 0.04374, 0.01938, 0.004777, 1.0, 0.04374, 0.01938, 0.004777, 1.0, 0.04374, 0.01938, 0.004777, 1.0, 0.04374, 0.01938, 0.004777, 1.0, 0.04374, 0.01938, 0.004777, 1.0, 0.04374, 0.01938, 0.004777, 1.0, 0.04374, 0.01938, 0.004777, 1.0, 0.04374, 0.01938, 0.004777, 1.0, 0.04374, 0.01938, 0.004777, 1.0, 0.04374, 0.01938, 0.004777, 1.0, 0.04374, 0.01938, 0.004777, 1.0, 0.04374, 0.01938, 0.004777, 1.0, 0.04374, 0.01938, 0.004777, 1.0, 0.04374, 0.01938, 0.004777, 1.0, 0.04374, 0.01938, 0.004777, 1.0, 0.04374, 0.01938, 0.004777, 1.0, 0.04374, 0.01938, 0.004777, 1.0, 0.04374, 0.01938, 0.004777, 1.0, 0.04374, 0.01938, 0.004777, 1.0, 0.04374, 0.01938, 0.004777, 1.0, 0.04374, 0.01938, 0.004777, 1.0, 0.04374, 0.01938, 0.004777, 1.0])
me_cube_028.materials.append(mat_shoe)
me_cube_028.use_remesh_preserve_volume = False
me_cube_028.use_remesh_preserve_attributes = False
me_cube_028.use_mirror_x = True
me_cube_028.update()
arm_armature_001 = bpy.data.armatures.new('Armature.001')  # bones are not reproduced

# ---- objects
ob_armature = bpy.data.objects.new('Armature', arm_armature_001)
ob_pferdeschwanz_001 = bpy.data.objects.new('Pferdeschwanz.001', me_cube_028)

# ---- transforms, parenting, visibility, modifiers, constraints
ob_armature.location = (0.0, 0.0, 0.0)
ob_armature.show_in_front = True
ob_armature.lineart.crease_threshold = 0.0
ob_pferdeschwanz_001.parent = ob_armature
ob_pferdeschwanz_001.location = (-0.0007873, 0.01085, -0.2157)
ob_pferdeschwanz_001.scale = (1.124, 1.124, 1.124)
ob_pferdeschwanz_001.lock_rotations_4d = False
ob_pferdeschwanz_001.empty_display_type = 'ARROWS'
ob_pferdeschwanz_001.lineart.crease_threshold = 0.0
ob_pferdeschwanz_001.use_mesh_mirror_x = True
_vg = ob_pferdeschwanz_001.vertex_groups.new(name='Hips')
_vg = ob_pferdeschwanz_001.vertex_groups.new(name='Spine')
_vg = ob_pferdeschwanz_001.vertex_groups.new(name='Chest')
for _i, _w in zip([62, 64, 65, 66, 67, 68, 77, 79, 81, 87, 90, 92, 93, 94, 100, 103, 105, 107, 113, 116, 117, 118, 119, 120, 124, 125, 128, 130, 132, 137, 138, 139, 140, 141, 142, 143, 144, 145, 146, 147, 148, 149, 150, 151, 152, 153, 154, 155, 156, 157, 158, 159, 160, 161, 162, 163, 164, 165, 166, 167, 168, 169, 170, 171, 172, 173, 174, 175, 176, 177, 178, 179, 180, 181, 182, 183, 184, 185, 186, 187, 188, 189, 190], [0.2752, 0.4776, 0.5494, 0.6053, 1.0, 0.4776, 0.5494, 0.6053, 0.2752, 0.4776, 0.5494, 0.6053, 0.5494, 0.2752, 0.4776, 0.5494, 0.6053, 0.2752, 0.4776, 0.2752, 1.0, 0.6053, 1.0, 0.4776, 1.0, 0.6053, 1.0, 0.5494, 0.2752, 1.0, 1.0, 1.0, 1.0, 1.0, 1.0, 1.0, 1.0, 1.0, 1.0, 1.0, 1.0, 1.0, 1.0, 1.0, 1.0, 1.0, 1.0, 1.0, 1.0, 1.0, 1.0, 1.0, 1.0, 1.0, 1.0, 1.0, 1.0, 1.0, 1.0, 1.0, 1.0, 1.0, 1.0, 1.0, 1.0, 1.0, 1.0, 1.0, 1.0, 1.0, 1.0, 1.0, 1.0, 1.0, 1.0, 1.0, 1.0, 1.0, 1.0, 1.0, 1.0, 1.0, 1.0]): _vg.add([_i], _w, 'REPLACE')
_vg = ob_pferdeschwanz_001.vertex_groups.new(name='Neck')
for _i, _w in zip([3, 5, 6, 23, 25, 26, 37, 54, 80, 93, 95, 96, 97, 98, 99, 100, 101, 102, 103, 104, 105, 106, 107, 108, 109, 110, 111, 112, 113, 114, 115, 116, 117, 118, 119, 120, 121, 122, 123, 124, 125, 126, 127, 128, 129, 130, 131, 132, 133, 134, 135, 136, 192, 193, 194, 199, 200, 201, 204], [0.003556, 0.03929, 0.02007, 0.003556, 0.03929, 0.02007, 0.05127, 1.0, 1.0, 1.0, 1.0, 1.0, 1.0, 1.0, 1.0, 1.0, 1.0, 1.0, 1.0, 1.0, 1.0, 1.0, 1.0, 1.0, 1.0, 1.0, 1.0, 1.0, 1.0, 1.0, 1.0, 1.0, 1.0, 1.0, 1.0, 1.0, 1.0, 1.0, 1.0, 1.0, 1.0, 1.0, 1.0, 1.0, 1.0, 1.0, 1.0, 1.0, 1.0, 1.0, 1.0, 1.0, 0.003556, 0.03929, 0.02007, 0.003556, 0.03929, 0.02007, 0.05127]): _vg.add([_i], _w, 'REPLACE')
_vg = ob_pferdeschwanz_001.vertex_groups.new(name='Head')
_vg.add([0, 1, 2, 3, 4, 5, 6, 7, 8, 9, 10, 11, 12, 13, 14, 15, 16, 17, 18, 19, 20, 21, 22, 23, 24, 25, 26, 27, 28, 29, 30, 31, 32, 33, 34, 35, 36, 37, 38, 39, 40, 41, 42, 43, 44, 45, 46, 47, 48, 49, 50, 51, 52, 53, 54, 55, 56, 57, 58, 59, 60, 61, 62, 63, 64, 65, 66, 67, 68, 69, 70, 71, 72, 73, 74, 75, 76, 77, 78, 79, 81, 82, 83, 84, 85, 86, 87, 88, 89, 90, 91, 92, 94, 191, 192, 193, 194, 195, 196, 197, 198, 199, 200, 201, 202, 203, 204, 205, 206], 1.0, 'REPLACE')
_vg = ob_pferdeschwanz_001.vertex_groups.new(name='Shoulder.L')
_vg = ob_pferdeschwanz_001.vertex_groups.new(name='Upper Arm.L')
_vg = ob_pferdeschwanz_001.vertex_groups.new(name='Lower Arm.L')
_vg = ob_pferdeschwanz_001.vertex_groups.new(name='Hand.L')
_vg = ob_pferdeschwanz_001.vertex_groups.new(name='Fingers01.L')
_vg = ob_pferdeschwanz_001.vertex_groups.new(name='Fingers02.L')
_vg = ob_pferdeschwanz_001.vertex_groups.new(name='Thumb01.L')
_vg = ob_pferdeschwanz_001.vertex_groups.new(name='Thumb02.L')
_vg = ob_pferdeschwanz_001.vertex_groups.new(name='Shoulder.R')
_vg = ob_pferdeschwanz_001.vertex_groups.new(name='Upper Arm.R')
_vg = ob_pferdeschwanz_001.vertex_groups.new(name='Lower Arm.R')
_vg = ob_pferdeschwanz_001.vertex_groups.new(name='Hand.R')
_vg = ob_pferdeschwanz_001.vertex_groups.new(name='Fingers01.R')
_vg = ob_pferdeschwanz_001.vertex_groups.new(name='Fingers02.R')
_vg = ob_pferdeschwanz_001.vertex_groups.new(name='Thumb01.R')
_vg = ob_pferdeschwanz_001.vertex_groups.new(name='Thumb02.R')
_vg = ob_pferdeschwanz_001.vertex_groups.new(name='Upper Leg.L')
_vg = ob_pferdeschwanz_001.vertex_groups.new(name='Lower Leg.L')
_vg = ob_pferdeschwanz_001.vertex_groups.new(name='Foot.L')
_vg = ob_pferdeschwanz_001.vertex_groups.new(name='Toes.L')
_vg = ob_pferdeschwanz_001.vertex_groups.new(name='Upper Leg.R')
_vg = ob_pferdeschwanz_001.vertex_groups.new(name='Lower Leg.R')
_vg = ob_pferdeschwanz_001.vertex_groups.new(name='Foot.R')
_vg = ob_pferdeschwanz_001.vertex_groups.new(name='Toes.R')
_m = ob_pferdeschwanz_001.modifiers.new('Armature', 'ARMATURE')
_m.object = ob_armature
_m.use_deform_preserve_volume = True

# ---- collection membership
col_collection_1.objects.link(ob_armature)
col_collection_1.objects.link(ob_pferdeschwanz_001)

# ---- scene / render settings (as saved in the file)
scene.frame_start = 1; scene.frame_end = 250; scene.frame_set(1)
scene.render.engine = 'BLENDER_EEVEE_NEXT'
scene.render.resolution_percentage = 50
scene.render.dither_intensity = 0.0
scene.cycles.use_denoising = False
scene.cycles.samples = 128
scene.cycles.sampling_pattern = 'TABULATED_SOBOL'
scene.cycles.light_sampling_threshold = 0.0
scene.cycles.use_adaptive_sampling = False
scene.cycles.use_light_tree = False
scene.cycles.blur_glossy = 0.0
scene.cycles.sample_clamp_indirect = 0.0
scene.view_settings.view_transform = 'Standard'
bpy.context.view_layer.update()

# ---- added for rendering (the .blend has no active camera and no usable light): camera, sun
cam_auto = bpy.data.cameras.new('AutoCamera')
cam_auto.lens = 50.0
cam_auto.sensor_width = 36.0
cam_auto.clip_end = 1000.0
ob_auto_camera = bpy.data.objects.new('AutoCamera', cam_auto)
scene.collection.objects.link(ob_auto_camera)
ob_auto_camera.location = (0.419766, -0.639939, 1.87963)
ob_auto_camera.rotation_euler = (1.09748, -7.21219e-08, 0.694738)
scene.camera = ob_auto_camera
light_auto_sun = bpy.data.lights.new('AutoSun', 'SUN')
light_auto_sun.energy = 3.0
light_auto_sun.angle = 0.0523599
ob_auto_sun = bpy.data.objects.new('AutoSun', light_auto_sun)
scene.collection.objects.link(ob_auto_sun)
ob_auto_sun.rotation_euler = (0.872665, 0.174533, 0.523599)
bpy.context.view_layer.update()
